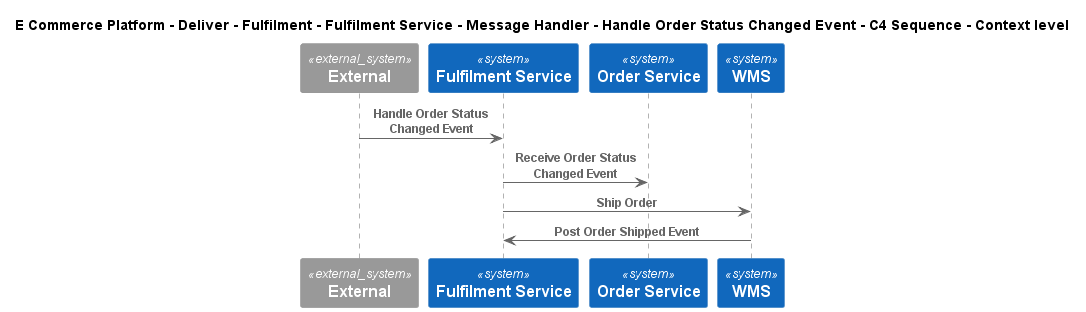

The diagram above was rendered by PlantUML. Its source (embedded in the PNG):
@startuml
!include ..\..\..\..\..\..\..\..\..\.c4s\C4_Sequence.puml
SHOW_FOOT_BOXES()

title E Commerce Platform - Deliver - Fulfilment - Fulfilment Service - Message Handler - Handle Order Status Changed Event - C4 Sequence - Context level

System_Ext(C4InterFlow.SoftwareSystems.ExternalSystem, "External", "")
System(ECommercePlatform.Deliver.Fulfilment.SoftwareSystems.FulfilmentService, "Fulfilment Service", "")
System(ECommercePlatform.GenerateDemand.OrderManagement.SoftwareSystems.OrderService, "Order Service", "")
System(ECommercePlatform.Deliver.Fulfilment.SoftwareSystems.WMS, "WMS", "")

Rel(C4InterFlow.SoftwareSystems.ExternalSystem, ECommercePlatform.Deliver.Fulfilment.SoftwareSystems.FulfilmentService, "Handle Order Status Changed Event")
Rel(ECommercePlatform.Deliver.Fulfilment.SoftwareSystems.FulfilmentService, ECommercePlatform.GenerateDemand.OrderManagement.SoftwareSystems.OrderService, "Receive Order Status Changed Event")
Rel(ECommercePlatform.Deliver.Fulfilment.SoftwareSystems.FulfilmentService, ECommercePlatform.Deliver.Fulfilment.SoftwareSystems.WMS, "Ship Order")
Rel(ECommercePlatform.Deliver.Fulfilment.SoftwareSystems.WMS, ECommercePlatform.Deliver.Fulfilment.SoftwareSystems.FulfilmentService, "Post Order Shipped Event")


@enduml